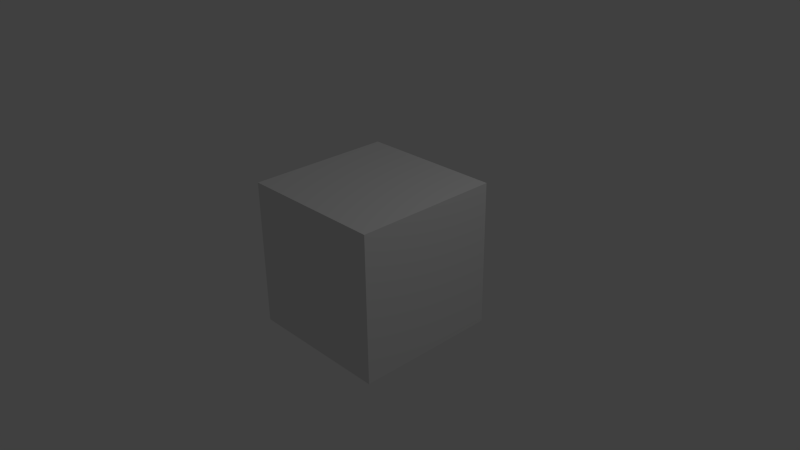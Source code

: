# Source: blend_cube.blend  (saved by Blender 2.76.0; exported with 4.5.12 LTS)
import bpy
from mathutils import Matrix  # noqa: F401  (used for matrix-valued properties, if any)

bpy.ops.wm.read_factory_settings(use_empty=True)
scene = bpy.context.scene
scene.name = 'CubeScene'

# ---- collections
col_collection_1 = bpy.data.collections.new('Collection 1'); scene.collection.children.link(col_collection_1)

# ---- materials (node trees are filled in below, after node groups)
mat_grey = bpy.data.materials.new('Grey')
mat_grey.alpha_threshold = 0.0
mat_grey.use_transparent_shadow = False
mat_grey.roughness = 0.5
mat_grey.line_color = (0.0, 0.0, 0.0, 1.0)

# ---- material node trees

# ---- world
world_world = bpy.data.worlds.new('World'); scene.world = world_world
world_world.color = (0.05088, 0.05088, 0.05088)
world_world.use_sun_shadow = False
world_world.sun_shadow_jitter_overblur = 0.0
world_world.cycles.sampling_method = 'MANUAL'
world_world.cycles.sample_map_resolution = 256

# ---- cameras
cam_camera = bpy.data.cameras.new('Camera')
cam_camera.clip_end = 100.0
cam_camera.lens = 35.0
cam_camera.sensor_width = 32.0
cam_camera.sensor_height = 18.0
cam_camera.ortho_scale = 7.314
cam_camera.dof.focus_distance = 0.0
cam_camera.dof.aperture_fstop = 128.0

# ---- lights
light_lamp = bpy.data.lights.new('Lamp', 'POINT')
light_lamp.transmission_factor = 0.0
light_lamp.cutoff_distance = 30.0
light_lamp.energy = 100.0
light_lamp.shadow_buffer_clip_start = 1.001
light_lamp.shadow_soft_size = 0.1
light_lamp.shadow_maximum_resolution = 0.006
light_lamp.use_absolute_resolution = True
light_lamp.cycles.use_multiple_importance_sampling = False

# ---- meshes
me_cube = bpy.data.meshes.new('Cube')
me_cube.from_pydata([(1.0, 1.0, -1.0), (1.0, -1.0, -1.0), (-1.0, -1.0, -1.0), (-1.0, 1.0, -1.0), (1.0, 1.0, 1.0), (1.0, -1.0, 1.0), (-1.0, -1.0, 1.0), (-1.0, 1.0, 1.0)], [], [(0, 1, 2, 3), (4, 7, 6, 5), (0, 4, 5, 1), (1, 5, 6, 2), (2, 6, 7, 3), (4, 0, 3, 7)])
me_cube.materials.append(mat_grey)
me_cube.use_remesh_preserve_volume = False
me_cube.use_remesh_preserve_attributes = False
me_cube.use_mirror_vertex_groups = False
me_cube.update()

# ---- objects
ob_cube = bpy.data.objects.new('Cube', me_cube)
ob_lamp = bpy.data.objects.new('Lamp', light_lamp)
ob_camera = bpy.data.objects.new('Camera', cam_camera)

# ---- transforms, parenting, visibility, modifiers, constraints
ob_cube.location = (0.0, 0.0, 0.0)
ob_cube.lock_rotations_4d = False
ob_cube.empty_display_type = 'ARROWS'
ob_cube.lineart.crease_threshold = 0.0
ob_lamp.location = (4.076, 1.005, 5.904)
ob_lamp.rotation_euler = (0.6503, 0.05522, 1.866)
ob_lamp.lock_rotations_4d = False
ob_lamp.empty_display_type = 'ARROWS'
ob_lamp.color = (0.0, 0.0, 0.0, 0.0)
ob_lamp.lineart.crease_threshold = 0.0
ob_camera.location = (7.481, -6.508, 5.344)
ob_camera.rotation_euler = (1.109, 0.01082, 0.8149)
ob_camera.lock_rotations_4d = False
ob_camera.empty_display_type = 'ARROWS'
ob_camera.color = (0.0, 0.0, 0.0, 0.0)
ob_camera.display_type = 'WIRE'
ob_camera.lineart.crease_threshold = 0.0

# ---- collection membership
col_collection_1.objects.link(ob_cube)
col_collection_1.objects.link(ob_lamp)
col_collection_1.objects.link(ob_camera)

# ---- scene / render settings (as saved in the file)
scene.camera = ob_camera
scene.frame_start = 1; scene.frame_end = 250; scene.frame_set(1)
scene.render.engine = 'BLENDER_EEVEE_NEXT'
scene.render.resolution_percentage = 50
scene.render.dither_intensity = 0.0
scene.cycles.use_denoising = False
scene.cycles.samples = 10
scene.cycles.sampling_pattern = 'TABULATED_SOBOL'
scene.cycles.light_sampling_threshold = 0.0
scene.cycles.use_adaptive_sampling = False
scene.cycles.use_light_tree = False
scene.cycles.blur_glossy = 0.0
scene.cycles.pixel_filter_type = 'GAUSSIAN'
scene.cycles.sample_clamp_indirect = 0.0
scene.view_settings.view_transform = 'Standard'
bpy.context.view_layer.update()
